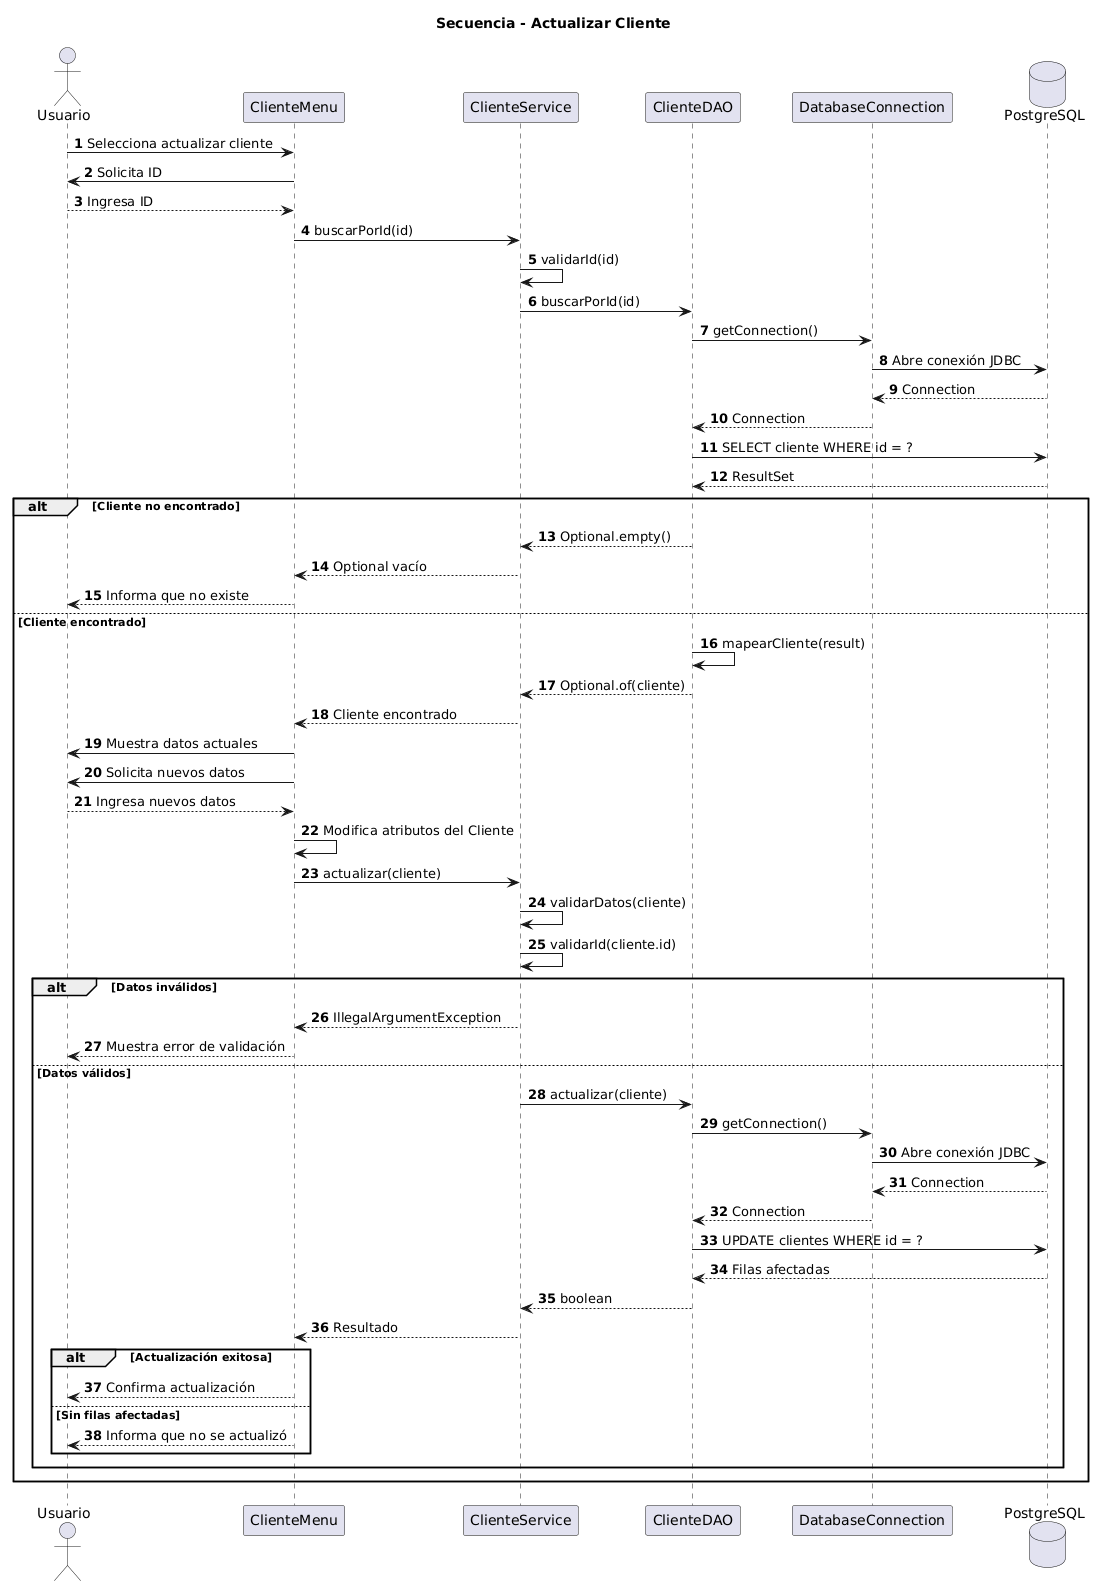

The diagram above was rendered by PlantUML. Its source (embedded in the PNG):
@startuml
title Secuencia - Actualizar Cliente

autonumber

actor Usuario
participant "ClienteMenu" as Menu
participant "ClienteService" as Service
participant "ClienteDAO" as DAO
participant "DatabaseConnection" as DBConnection
database "PostgreSQL" as DB

Usuario -> Menu : Selecciona actualizar cliente
Menu -> Usuario : Solicita ID
Usuario --> Menu : Ingresa ID

Menu -> Service : buscarPorId(id)
Service -> Service : validarId(id)
Service -> DAO : buscarPorId(id)
DAO -> DBConnection : getConnection()
DBConnection -> DB : Abre conexión JDBC
DB --> DBConnection : Connection
DBConnection --> DAO : Connection
DAO -> DB : SELECT cliente WHERE id = ?
DB --> DAO : ResultSet

alt Cliente no encontrado
    DAO --> Service : Optional.empty()
    Service --> Menu : Optional vacío
    Menu --> Usuario : Informa que no existe
else Cliente encontrado
    DAO -> DAO : mapearCliente(result)
    DAO --> Service : Optional.of(cliente)
    Service --> Menu : Cliente encontrado

    Menu -> Usuario : Muestra datos actuales
    Menu -> Usuario : Solicita nuevos datos
    Usuario --> Menu : Ingresa nuevos datos

    Menu -> Menu : Modifica atributos del Cliente
    Menu -> Service : actualizar(cliente)

    Service -> Service : validarDatos(cliente)
    Service -> Service : validarId(cliente.id)

    alt Datos inválidos
        Service --> Menu : IllegalArgumentException
        Menu --> Usuario : Muestra error de validación
    else Datos válidos
        Service -> DAO : actualizar(cliente)
        DAO -> DBConnection : getConnection()
        DBConnection -> DB : Abre conexión JDBC
        DB --> DBConnection : Connection
        DBConnection --> DAO : Connection

        DAO -> DB : UPDATE clientes WHERE id = ?
        DB --> DAO : Filas afectadas
        DAO --> Service : boolean
        Service --> Menu : Resultado

        alt Actualización exitosa
            Menu --> Usuario : Confirma actualización
        else Sin filas afectadas
            Menu --> Usuario : Informa que no se actualizó
        end
    end
end
@enduml